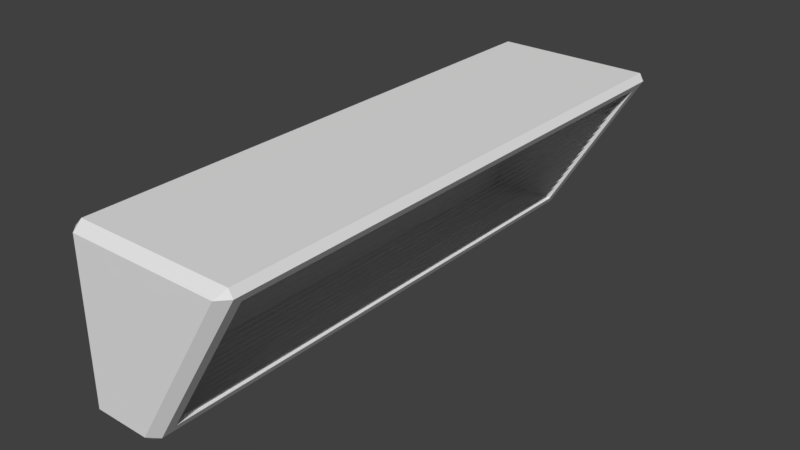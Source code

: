 # Source: Vent1.blend  (saved by Blender 2.79.0; exported with 4.5.12 LTS)
import bpy
from mathutils import Matrix  # noqa: F401  (used for matrix-valued properties, if any)

bpy.ops.wm.read_factory_settings(use_empty=True)
scene = bpy.context.scene
scene.name = 'Scene'

# ---- collections
col_collection_1 = bpy.data.collections.new('Collection 1'); scene.collection.children.link(col_collection_1)

# ---- world
world_world = bpy.data.worlds.new('World'); scene.world = world_world
world_world.color = (0.05088, 0.05088, 0.05088)
world_world.use_sun_shadow = False
world_world.sun_shadow_jitter_overblur = 0.0
world_world.cycles.sampling_method = 'MANUAL'

# ---- meshes
me_cube_001 = bpy.data.meshes.new('Cube.001')
me_cube_001.from_pydata([(-0.9, -3.1, -1.0), (-0.9, -3.2, -0.9), (-1.0, -3.1, -0.9), (-0.9, -3.2, 0.9), (-0.9, -3.1, 1.0), (-1.0, -3.1, 0.9), (-0.9, 3.1, -1.0), (-1.0, 3.1, -0.9), (-0.9, 3.2, -0.9), (-0.9, 3.1, 1.0), (-0.9, 3.2, 0.9), (-1.0, 3.1, 0.9), (-0.3, -3.1, -1.0), (-0.1486, -3.1, -0.9143), (-0.2566, -3.2, -0.9), (0.9, -3.1, 1.0), (0.8234, -3.2, 0.9), (0.9486, -3.1, 0.9143), (-0.3, 3.1, -1.0), (-0.2566, 3.2, -0.9), (-0.1486, 3.1, -0.9143), (0.9, 3.1, 1.0), (0.9486, 3.1, 0.9143), (0.8234, 3.2, 0.9), (0.8937, 2.975, 0.8228), (-0.0937, 2.975, -0.8228), (-0.0937, -2.975, -0.8228), (0.8937, -2.975, 0.8228), (-0.8633, 2.975, 0.8228), (-0.8633, 2.975, -0.8228), (-0.8633, -2.975, -0.8228), (-0.8633, -2.975, 0.8228), (0.7984, -3.071, 0.7353), (0.7216, -3.071, 0.6647), (0.7984, 3.071, 0.7353), (0.7216, 3.071, 0.6647), (0.7354, -3.071, 0.6294), (0.6587, -3.071, 0.5588), (0.7354, 3.071, 0.6294), (0.6587, 3.071, 0.5588), (0.6725, -3.071, 0.5235), (0.5958, -3.071, 0.4528), (0.6725, 3.071, 0.5235), (0.5958, 3.071, 0.4528), (0.6096, -3.071, 0.4175), (0.5329, -3.071, 0.3469), (0.6096, 3.071, 0.4175), (0.5329, 3.071, 0.3469), (0.5467, -3.071, 0.3116), (0.47, -3.071, 0.241), (0.5467, 3.071, 0.3116), (0.47, 3.071, 0.241), (0.4838, -3.071, 0.2057), (0.407, -3.071, 0.1351), (0.4838, 3.071, 0.2057), (0.407, 3.071, 0.1351), (0.4208, -3.071, 0.09974), (0.3441, -3.071, 0.02912), (0.4208, 3.071, 0.09974), (0.3441, 3.071, 0.02912), (0.3579, -3.071, -0.006186), (0.2812, -3.071, -0.0768), (0.3579, 3.071, -0.006186), (0.2812, 3.071, -0.0768), (0.295, -3.071, -0.1121), (0.2183, -3.071, -0.1827), (0.295, 3.071, -0.1121), (0.2183, 3.071, -0.1827), (0.2321, -3.071, -0.218), (0.1554, -3.071, -0.2887), (0.2321, 3.071, -0.218), (0.1554, 3.071, -0.2887), (0.1692, -3.071, -0.324), (0.09244, -3.071, -0.3946), (0.1692, 3.071, -0.324), (0.09244, 3.071, -0.3946), (0.1062, -3.071, -0.4299), (0.02952, -3.071, -0.5005), (0.1062, 3.071, -0.4299), (0.02952, 3.071, -0.5005), (0.04333, -3.071, -0.5358), (-0.0334, -3.071, -0.6064), (0.04333, 3.071, -0.5358), (-0.0334, 3.071, -0.6064), (-0.01959, -3.071, -0.6418), (-0.09632, -3.071, -0.7124), (-0.01959, 3.071, -0.6418), (-0.09632, 3.071, -0.7124), (-0.08251, -3.071, -0.7477), (-0.1592, -3.071, -0.8183), (-0.08251, 3.071, -0.7477), (-0.1592, 3.071, -0.8183)], [], [(14, 16, 3, 1), (17, 13, 26, 27), (21, 9, 4, 15), (2, 5, 11, 7), (8, 10, 23, 19), (0, 1, 2), (3, 4, 5), (6, 7, 8), (9, 10, 11), (12, 13, 14), (15, 16, 17), (18, 19, 20), (21, 22, 23), (6, 0, 2, 7), (1, 3, 5, 2), (4, 9, 11, 5), (10, 8, 7, 11), (18, 6, 8, 19), (9, 21, 23, 10), (22, 20, 19, 23), (12, 18, 20, 13), (21, 15, 17, 22), (16, 14, 13, 17), (0, 12, 14, 1), (15, 4, 3, 16), (6, 18, 12, 0), (24, 27, 31, 28), (22, 17, 27, 24), (13, 20, 25, 26), (20, 22, 24, 25), (29, 28, 31, 30), (25, 24, 28, 29), (27, 26, 30, 31), (26, 25, 29, 30), (32, 33, 35, 34), (36, 37, 39, 38), (40, 41, 43, 42), (44, 45, 47, 46), (48, 49, 51, 50), (52, 53, 55, 54), (56, 57, 59, 58), (60, 61, 63, 62), (64, 65, 67, 66), (68, 69, 71, 70), (72, 73, 75, 74), (76, 77, 79, 78), (80, 81, 83, 82), (84, 85, 87, 86), (88, 89, 91, 90)])
_uv = me_cube_001.uv_layers.new(name='UVMap')
_uv.uv.foreach_set('vector', [0.2967, 0.4522, 0.2598, 0.2263, 0.3583, 0.3365, 0.3456, 0.4289, 0.2553, 0.2057, 0.275, 0.4695, 0.2642, 0.4881, 0.2404, 0.1679, 0.7781, 0.2561, 0.6963, 0.3345, 0.3698, 0.3352, 0.2662, 0.2119, 0.01248, 0.7265, 0.01544, 0.5748, 0.5186, 0.5752, 0.5156, 0.7269, 0.7111, 0.4289, 0.703, 0.341, 0.7813, 0.2687, 0.7574, 0.4613, 0.009996, 0.7389, 0.0002312, 0.7288, 0.01248, 0.7265, 0.002806, 0.5724, 0.01298, 0.5628, 0.01544, 0.5748, 0.5181, 0.7389, 0.5156, 0.7269, 0.5283, 0.7293, 0.5211, 0.5628, 0.5309, 0.5729, 0.5186, 0.5752, 0.3076, 0.4645, 0.275, 0.4695, 0.2967, 0.4522, 0.2662, 0.2119, 0.2598, 0.2263, 0.2553, 0.2057, 0.7439, 0.4713, 0.7574, 0.4613, 0.7724, 0.4842, 0.7781, 0.2561, 0.7964, 0.2466, 0.7813, 0.2687, 0.5181, 0.7389, 0.009996, 0.7389, 0.01248, 0.7265, 0.5156, 0.7269, 0.0002312, 0.7288, 0.002806, 0.5724, 0.01544, 0.5748, 0.01248, 0.7265, 0.01298, 0.5628, 0.5211, 0.5628, 0.5186, 0.5752, 0.01544, 0.5748, 0.5309, 0.5729, 0.5283, 0.7293, 0.5156, 0.7269, 0.5186, 0.5752, 0.7439, 0.4713, 0.7021, 0.4349, 0.7111, 0.4289, 0.7574, 0.4613, 0.6963, 0.3345, 0.7781, 0.2561, 0.7813, 0.2687, 0.703, 0.341, 0.7964, 0.2466, 0.7724, 0.4842, 0.7574, 0.4613, 0.7813, 0.2687, 0.3076, 0.4645, 0.7439, 0.4713, 0.7724, 0.4842, 0.275, 0.4695, 0.7781, 0.2561, 0.2662, 0.2119, 0.2553, 0.2057, 0.7964, 0.2466, 0.2598, 0.2263, 0.2967, 0.4522, 0.275, 0.4695, 0.2553, 0.2057, 0.3552, 0.4378, 0.3076, 0.4645, 0.2967, 0.4522, 0.3456, 0.4289, 0.2662, 0.2119, 0.3698, 0.3352, 0.3583, 0.3365, 0.2598, 0.2263, 0.7021, 0.4349, 0.7439, 0.4713, 0.3076, 0.4645, 0.3552, 0.4378, 0.8082, 0.2342, 0.2404, 0.1679, 0.26, 0.0002312, 0.8278, 0.06659, 0.7964, 0.2466, 0.2553, 0.2057, 0.2404, 0.1679, 0.8082, 0.2342, 0.275, 0.4695, 0.7724, 0.4842, 0.7795, 0.4955, 0.2642, 0.4881, 0.7724, 0.4842, 0.7964, 0.2466, 0.8082, 0.2342, 0.7795, 0.4955, 0.4943, 0.7394, 0.4943, 0.876, 0.0002312, 0.876, 0.0002312, 0.7394, 0.7795, 0.4955, 0.8082, 0.2342, 0.9998, 0.3798, 0.8634, 0.5593, 0.2404, 0.1679, 0.2642, 0.4881, 0.159, 0.5623, 0.0002312, 0.3374, 0.2642, 0.4881, 0.7795, 0.4955, 0.7785, 0.5622, 0.2632, 0.5547, 0.0002312, 0.95, 0.0002354, 0.9412, 0.5033, 0.9412, 0.5033, 0.95, 0.0002312, 0.8945, 0.0002354, 0.8857, 0.5033, 0.8857, 0.5033, 0.8945, 0.0002312, 0.9407, 0.0002354, 0.9319, 0.5033, 0.9319, 0.5033, 0.9407, 0.0002312, 0.8853, 0.0002354, 0.8765, 0.5033, 0.8765, 0.5033, 0.8853, 0.0002312, 0.913, 0.0002354, 0.9042, 0.5033, 0.9042, 0.5033, 0.913, 0.0002312, 0.9222, 0.0002354, 0.9135, 0.5033, 0.9135, 0.5033, 0.9222, 0.0002312, 0.9685, 0.0002354, 0.9597, 0.5033, 0.9597, 0.5033, 0.9685, 0.0002312, 0.9777, 0.0002354, 0.9689, 0.5033, 0.9689, 0.5033, 0.9777, 0.0002312, 0.9869, 0.0002354, 0.9782, 0.5033, 0.9782, 0.5033, 0.9869, 0.0002312, 0.9315, 0.0002354, 0.9227, 0.5033, 0.9227, 0.5033, 0.9315, 0.0002312, 0.9038, 0.0002354, 0.895, 0.5033, 0.895, 0.5033, 0.9038, 0.4948, 0.7574, 0.4948, 0.7486, 0.9979, 0.7486, 0.9979, 0.7574, 0.0002312, 0.9592, 0.0002354, 0.9504, 0.5033, 0.9504, 0.5033, 0.9592, 0.0002312, 0.9962, 0.0002354, 0.9874, 0.5033, 0.9874, 0.5033, 0.9962, 0.4948, 0.7481, 0.4948, 0.7394, 0.9979, 0.7394, 0.9979, 0.7481])
me_cube_001.use_remesh_preserve_volume = False
me_cube_001.use_remesh_preserve_attributes = False
me_cube_001.use_mirror_vertex_groups = False
me_cube_001.update()

# ---- objects
ob_cube_001 = bpy.data.objects.new('Cube.001', me_cube_001)

# ---- transforms, parenting, visibility, modifiers, constraints
ob_cube_001.location = (0.0, 0.0, 0.0)
ob_cube_001.lineart.crease_threshold = 0.0

# ---- collection membership
col_collection_1.objects.link(ob_cube_001)

# ---- scene / render settings (as saved in the file)
scene.frame_start = 1; scene.frame_end = 250; scene.frame_set(1)
scene.render.engine = 'BLENDER_EEVEE_NEXT'
scene.render.resolution_percentage = 50
scene.render.dither_intensity = 0.0
scene.cycles.use_denoising = False
scene.cycles.samples = 128
scene.cycles.sampling_pattern = 'TABULATED_SOBOL'
scene.cycles.use_adaptive_sampling = False
scene.cycles.use_light_tree = False
scene.cycles.blur_glossy = 0.0
scene.cycles.sample_clamp_indirect = 0.0
scene.view_settings.view_transform = 'Standard'
bpy.context.view_layer.update()

# ---- added for rendering (the .blend has no active camera and no usable light): camera, sun
cam_auto = bpy.data.cameras.new('AutoCamera')
cam_auto.lens = 50.0
cam_auto.sensor_width = 36.0
cam_auto.clip_end = 1000.0
ob_auto_camera = bpy.data.objects.new('AutoCamera', cam_auto)
scene.collection.objects.link(ob_auto_camera)
ob_auto_camera.location = (6.43476, -7.75258, 5.16839)
ob_auto_camera.rotation_euler = (1.09748, -7.21219e-08, 0.694738)
scene.camera = ob_auto_camera
light_auto_sun = bpy.data.lights.new('AutoSun', 'SUN')
light_auto_sun.energy = 3.0
light_auto_sun.angle = 0.0523599
ob_auto_sun = bpy.data.objects.new('AutoSun', light_auto_sun)
scene.collection.objects.link(ob_auto_sun)
ob_auto_sun.rotation_euler = (0.872665, 0.174533, 0.523599)
bpy.context.view_layer.update()
